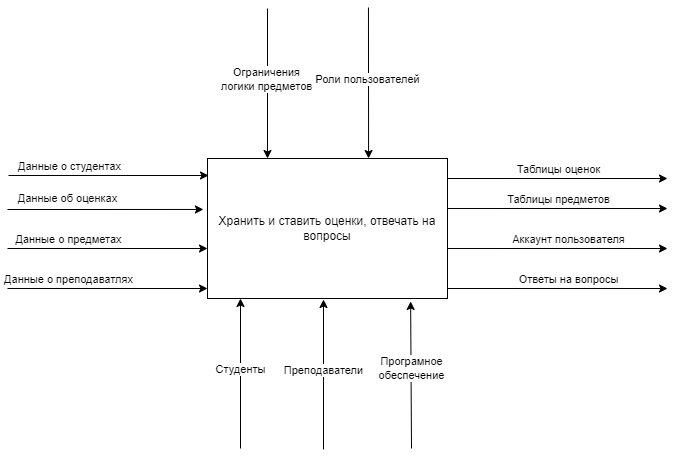

The diagram above was exported from draw.io. Its source (the exported page's mxGraphModel, read from the mxfile embedded in the PNG):
<mxGraphModel dx="1102" dy="857" grid="1" gridSize="10" guides="1" tooltips="1" connect="1" arrows="1" fold="1" page="1" pageScale="1" pageWidth="850" pageHeight="1100" math="0" shadow="0">
  <root>
    <mxCell id="0" />
    <mxCell id="1" parent="0" />
    <mxCell id="4D09E1AX0ifiGjqZQDcy-1" value="Хранить и ставить оценки, отвечать на вопросы" style="rounded=0;whiteSpace=wrap;html=1;" parent="1" vertex="1">
      <mxGeometry x="340" y="310" width="240" height="140" as="geometry" />
    </mxCell>
    <mxCell id="4D09E1AX0ifiGjqZQDcy-2" value="" style="endArrow=classic;html=1;rounded=0;entryX=0.25;entryY=0;entryDx=0;entryDy=0;" parent="1" target="4D09E1AX0ifiGjqZQDcy-1" edge="1">
      <mxGeometry width="50" height="50" relative="1" as="geometry">
        <mxPoint x="400" y="160" as="sourcePoint" />
        <mxPoint x="450" y="420" as="targetPoint" />
      </mxGeometry>
    </mxCell>
    <mxCell id="4D09E1AX0ifiGjqZQDcy-3" value="Ограничения&lt;br&gt;логики предметов" style="edgeLabel;html=1;align=center;verticalAlign=middle;resizable=0;points=[];" parent="4D09E1AX0ifiGjqZQDcy-2" vertex="1" connectable="0">
      <mxGeometry x="-0.1467" y="-2" relative="1" as="geometry">
        <mxPoint y="6" as="offset" />
      </mxGeometry>
    </mxCell>
    <mxCell id="4D09E1AX0ifiGjqZQDcy-4" value="" style="endArrow=classic;html=1;rounded=0;entryX=0.588;entryY=0.007;entryDx=0;entryDy=0;entryPerimeter=0;" parent="1" edge="1">
      <mxGeometry width="50" height="50" relative="1" as="geometry">
        <mxPoint x="500.96" y="159.02" as="sourcePoint" />
        <mxPoint x="501.07999999999987" y="310" as="targetPoint" />
      </mxGeometry>
    </mxCell>
    <mxCell id="4D09E1AX0ifiGjqZQDcy-5" value="Роли пользователей" style="edgeLabel;html=1;align=center;verticalAlign=middle;resizable=0;points=[];" parent="4D09E1AX0ifiGjqZQDcy-4" vertex="1" connectable="0">
      <mxGeometry x="-0.3906" y="1" relative="1" as="geometry">
        <mxPoint x="-2" y="25" as="offset" />
      </mxGeometry>
    </mxCell>
    <mxCell id="4D09E1AX0ifiGjqZQDcy-6" value="" style="endArrow=classic;html=1;rounded=0;entryX=-0.017;entryY=0.364;entryDx=0;entryDy=0;entryPerimeter=0;" parent="1" target="4D09E1AX0ifiGjqZQDcy-1" edge="1">
      <mxGeometry width="50" height="50" relative="1" as="geometry">
        <mxPoint x="140" y="361" as="sourcePoint" />
        <mxPoint x="450" y="400" as="targetPoint" />
      </mxGeometry>
    </mxCell>
    <mxCell id="4D09E1AX0ifiGjqZQDcy-7" value="Данные об оценках" style="edgeLabel;html=1;align=center;verticalAlign=middle;resizable=0;points=[];" parent="4D09E1AX0ifiGjqZQDcy-6" vertex="1" connectable="0">
      <mxGeometry x="-0.316" y="3" relative="1" as="geometry">
        <mxPoint x="-7" y="-8" as="offset" />
      </mxGeometry>
    </mxCell>
    <mxCell id="4D09E1AX0ifiGjqZQDcy-8" value="" style="endArrow=classic;html=1;rounded=0;" parent="1" edge="1">
      <mxGeometry width="50" height="50" relative="1" as="geometry">
        <mxPoint x="140" y="400" as="sourcePoint" />
        <mxPoint x="340" y="400" as="targetPoint" />
      </mxGeometry>
    </mxCell>
    <mxCell id="4D09E1AX0ifiGjqZQDcy-13" value="Данные о предметах" style="edgeLabel;html=1;align=center;verticalAlign=middle;resizable=0;points=[];" parent="4D09E1AX0ifiGjqZQDcy-8" vertex="1" connectable="0">
      <mxGeometry x="-0.83" y="2" relative="1" as="geometry">
        <mxPoint x="43" y="-8" as="offset" />
      </mxGeometry>
    </mxCell>
    <mxCell id="4D09E1AX0ifiGjqZQDcy-10" value="" style="endArrow=classic;html=1;rounded=0;entryX=0.25;entryY=1;entryDx=0;entryDy=0;" parent="1" edge="1">
      <mxGeometry width="50" height="50" relative="1" as="geometry">
        <mxPoint x="373" y="600" as="sourcePoint" />
        <mxPoint x="373" y="450" as="targetPoint" />
      </mxGeometry>
    </mxCell>
    <mxCell id="4D09E1AX0ifiGjqZQDcy-11" value="Студенты" style="edgeLabel;html=1;align=center;verticalAlign=middle;resizable=0;points=[];" parent="4D09E1AX0ifiGjqZQDcy-10" vertex="1" connectable="0">
      <mxGeometry x="-0.32" y="1" relative="1" as="geometry">
        <mxPoint y="-29" as="offset" />
      </mxGeometry>
    </mxCell>
    <mxCell id="4D09E1AX0ifiGjqZQDcy-12" value="Програмное&lt;br&gt;обеспечение" style="endArrow=classic;html=1;rounded=0;entryX=0.663;entryY=1.021;entryDx=0;entryDy=0;entryPerimeter=0;" parent="1" edge="1">
      <mxGeometry x="0.088" width="50" height="50" relative="1" as="geometry">
        <mxPoint x="544" y="600" as="sourcePoint" />
        <mxPoint x="543.1199999999999" y="452.94000000000005" as="targetPoint" />
        <mxPoint as="offset" />
      </mxGeometry>
    </mxCell>
    <mxCell id="4D09E1AX0ifiGjqZQDcy-14" value="" style="endArrow=classic;html=1;rounded=0;exitX=1;exitY=0.357;exitDx=0;exitDy=0;exitPerimeter=0;" parent="1" edge="1">
      <mxGeometry width="50" height="50" relative="1" as="geometry">
        <mxPoint x="580" y="329.99" as="sourcePoint" />
        <mxPoint x="800" y="330.01" as="targetPoint" />
      </mxGeometry>
    </mxCell>
    <mxCell id="4D09E1AX0ifiGjqZQDcy-15" value="Таблицы оценок" style="edgeLabel;html=1;align=center;verticalAlign=middle;resizable=0;points=[];" parent="4D09E1AX0ifiGjqZQDcy-14" vertex="1" connectable="0">
      <mxGeometry x="0.2" y="1" relative="1" as="geometry">
        <mxPoint x="-22" y="-9" as="offset" />
      </mxGeometry>
    </mxCell>
    <mxCell id="4D09E1AX0ifiGjqZQDcy-16" value="" style="endArrow=classic;html=1;rounded=0;exitX=1;exitY=0.357;exitDx=0;exitDy=0;exitPerimeter=0;" parent="1" edge="1">
      <mxGeometry width="50" height="50" relative="1" as="geometry">
        <mxPoint x="580" y="359.99" as="sourcePoint" />
        <mxPoint x="800" y="360.01" as="targetPoint" />
      </mxGeometry>
    </mxCell>
    <mxCell id="4D09E1AX0ifiGjqZQDcy-17" value="Таблицы предметов" style="edgeLabel;html=1;align=center;verticalAlign=middle;resizable=0;points=[];" parent="4D09E1AX0ifiGjqZQDcy-16" vertex="1" connectable="0">
      <mxGeometry x="0.2" y="1" relative="1" as="geometry">
        <mxPoint x="-22" y="-9" as="offset" />
      </mxGeometry>
    </mxCell>
    <mxCell id="4D09E1AX0ifiGjqZQDcy-21" value="" style="endArrow=classic;html=1;rounded=0;exitX=1;exitY=0.357;exitDx=0;exitDy=0;exitPerimeter=0;" parent="1" edge="1">
      <mxGeometry width="50" height="50" relative="1" as="geometry">
        <mxPoint x="580" y="399.99" as="sourcePoint" />
        <mxPoint x="800" y="400.01" as="targetPoint" />
      </mxGeometry>
    </mxCell>
    <mxCell id="4D09E1AX0ifiGjqZQDcy-22" value="Аккаунт пользователя" style="edgeLabel;html=1;align=center;verticalAlign=middle;resizable=0;points=[];" parent="4D09E1AX0ifiGjqZQDcy-21" vertex="1" connectable="0">
      <mxGeometry x="0.2" y="1" relative="1" as="geometry">
        <mxPoint x="-12" y="-9" as="offset" />
      </mxGeometry>
    </mxCell>
    <mxCell id="Z_CNxj9oUU-77MJP39xA-1" value="" style="endArrow=classic;html=1;rounded=0;entryX=0.25;entryY=1;entryDx=0;entryDy=0;" parent="1" edge="1">
      <mxGeometry width="50" height="50" relative="1" as="geometry">
        <mxPoint x="456" y="601" as="sourcePoint" />
        <mxPoint x="456" y="451" as="targetPoint" />
      </mxGeometry>
    </mxCell>
    <mxCell id="Z_CNxj9oUU-77MJP39xA-2" value="Преподаватели" style="edgeLabel;html=1;align=center;verticalAlign=middle;resizable=0;points=[];" parent="Z_CNxj9oUU-77MJP39xA-1" vertex="1" connectable="0">
      <mxGeometry x="-0.32" y="1" relative="1" as="geometry">
        <mxPoint y="-29" as="offset" />
      </mxGeometry>
    </mxCell>
    <mxCell id="Z_CNxj9oUU-77MJP39xA-3" value="" style="endArrow=classic;html=1;rounded=0;" parent="1" edge="1">
      <mxGeometry width="50" height="50" relative="1" as="geometry">
        <mxPoint x="140" y="440" as="sourcePoint" />
        <mxPoint x="340" y="440" as="targetPoint" />
      </mxGeometry>
    </mxCell>
    <mxCell id="Z_CNxj9oUU-77MJP39xA-4" value="Данные о преподаватлях" style="edgeLabel;html=1;align=center;verticalAlign=middle;resizable=0;points=[];" parent="Z_CNxj9oUU-77MJP39xA-3" vertex="1" connectable="0">
      <mxGeometry x="-0.83" y="2" relative="1" as="geometry">
        <mxPoint x="43" y="-8" as="offset" />
      </mxGeometry>
    </mxCell>
    <mxCell id="Z_CNxj9oUU-77MJP39xA-5" value="" style="endArrow=classic;html=1;rounded=0;" parent="1" edge="1">
      <mxGeometry width="50" height="50" relative="1" as="geometry">
        <mxPoint x="141" y="327" as="sourcePoint" />
        <mxPoint x="341" y="327" as="targetPoint" />
      </mxGeometry>
    </mxCell>
    <mxCell id="Z_CNxj9oUU-77MJP39xA-6" value="Данные о студентах" style="edgeLabel;html=1;align=center;verticalAlign=middle;resizable=0;points=[];" parent="Z_CNxj9oUU-77MJP39xA-5" vertex="1" connectable="0">
      <mxGeometry x="-0.83" y="2" relative="1" as="geometry">
        <mxPoint x="43" y="-8" as="offset" />
      </mxGeometry>
    </mxCell>
    <mxCell id="mKY1vL4p3Y_eaDfUo8v1-1" value="" style="endArrow=classic;html=1;rounded=0;exitX=1;exitY=0.357;exitDx=0;exitDy=0;exitPerimeter=0;" edge="1" parent="1">
      <mxGeometry width="50" height="50" relative="1" as="geometry">
        <mxPoint x="580" y="440" as="sourcePoint" />
        <mxPoint x="800" y="440.02" as="targetPoint" />
      </mxGeometry>
    </mxCell>
    <mxCell id="mKY1vL4p3Y_eaDfUo8v1-2" value="Ответы на вопросы" style="edgeLabel;html=1;align=center;verticalAlign=middle;resizable=0;points=[];" vertex="1" connectable="0" parent="mKY1vL4p3Y_eaDfUo8v1-1">
      <mxGeometry x="0.2" y="1" relative="1" as="geometry">
        <mxPoint x="-12" y="-9" as="offset" />
      </mxGeometry>
    </mxCell>
  </root>
</mxGraphModel>